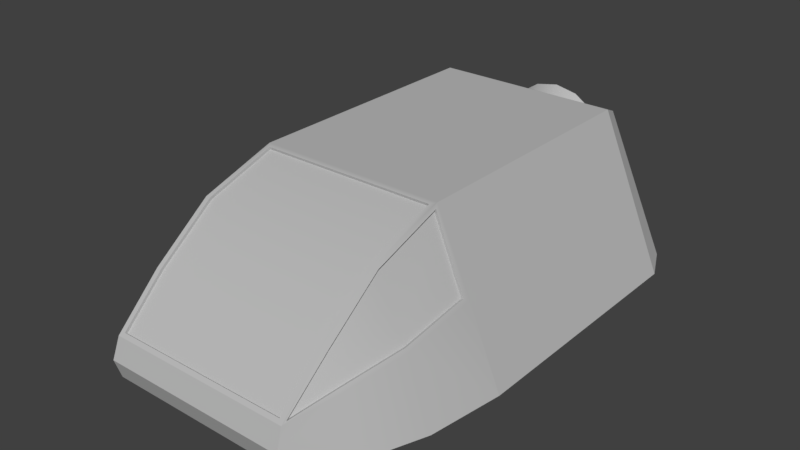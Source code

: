 # Source: shipC_unwrapped.blend  (saved by Blender 2.78.0; exported with 4.5.12 LTS)
import bpy
from mathutils import Matrix  # noqa: F401  (used for matrix-valued properties, if any)

bpy.ops.wm.read_factory_settings(use_empty=True)
scene = bpy.context.scene
scene.name = 'Scene'

# ---- collections
col_collection_1 = bpy.data.collections.new('Collection 1'); scene.collection.children.link(col_collection_1)

# ---- materials (node trees are filled in below, after node groups)
mat_lambert1_001 = bpy.data.materials.new('lambert1.001')
mat_lambert1_001.alpha_threshold = 0.0
mat_lambert1_001.use_transparent_shadow = False
mat_lambert1_001.diffuse_color = (0.5, 0.5, 0.5, 1.0)
mat_lambert1_001.specular_color = (0.25, 0.25, 0.25)
mat_lambert1_001.roughness = 0.5
mat_lambert1 = bpy.data.materials.new('lambert1')
mat_lambert1.alpha_threshold = 0.0
mat_lambert1.use_transparent_shadow = False
mat_lambert1.diffuse_color = (0.5, 0.5, 0.5, 1.0)
mat_lambert1.roughness = 0.5

# ---- material node trees

# ---- world
world_world = bpy.data.worlds.new('World'); scene.world = world_world
world_world.color = (0.05088, 0.05088, 0.05088)
world_world.use_sun_shadow = False
world_world.sun_shadow_jitter_overblur = 0.0
world_world.cycles.sampling_method = 'MANUAL'

# ---- meshes
me_untitled = bpy.data.meshes.new('Untitled')
me_untitled.from_pydata([(-22.6, 5.995, -83.13), (-17.29, 13.93, -83.13), (-17.29, 13.93, -93.31), (-22.6, 5.995, -93.31), (-9.359, 19.23, -83.13), (-9.359, 19.23, -93.31), (-2.419e-05, 21.09, -83.13), (-2.532e-05, 21.09, -93.31), (9.359, 19.23, -83.13), (9.359, 19.23, -93.31), (17.29, 13.93, -83.13), (17.29, 13.93, -93.31), (22.6, 5.995, -83.13), (22.6, 5.995, -93.31), (24.46, -3.364, -83.13), (24.46, -3.364, -93.31), (22.6, -12.72, -83.13), (22.6, -12.72, -93.31), (17.29, -20.66, -83.13), (17.29, -20.66, -93.31), (9.359, -25.96, -83.13), (9.359, -25.96, -93.31), (-8.157e-06, -27.82, -83.13), (-9.284e-06, -27.82, -93.31), (-9.359, -25.96, -83.13), (-9.359, -25.96, -93.31), (-17.29, -20.66, -83.13), (-17.29, -20.66, -93.31), (-22.6, -12.72, -83.13), (-22.6, -12.72, -93.31), (-24.46, -3.364, -83.13), (-24.46, -3.364, -93.31), (-21.19, 5.322, -89.12), (-16.25, 12.77, -89.12), (-9.001e-05, -3.365, -89.61), (-8.839, 17.76, -89.12), (-0.08293, 19.53, -89.12), (8.686, 17.82, -89.12), (16.13, 12.89, -89.12), (21.12, 5.475, -89.12), (22.9, -3.281, -89.12), (21.19, -12.05, -89.12), (16.25, -19.5, -89.12), (8.839, -24.49, -89.12), (0.08295, -26.26, -89.12), (-8.686, -24.55, -89.12), (-16.13, -19.61, -89.12), (-21.12, -12.2, -89.12), (-22.9, -3.447, -89.12), (-22.77, 19.41, -104.5), (-29.76, 8.961, -104.5), (-12.33, 26.39, -104.5), (-2.904e-05, 28.84, -104.5), (12.33, 26.39, -104.5), (22.77, 19.41, -104.5), (29.76, 8.961, -104.5), (32.21, -3.364, -104.5), (29.76, -15.69, -104.5), (22.77, -26.14, -104.5), (12.33, -33.12, -104.5), (-1.147e-05, -35.57, -104.5), (-12.33, -33.12, -104.5), (-22.77, -26.14, -104.5), (-29.76, -15.69, -104.5), (-32.21, -3.364, -104.5), (-20.03, 16.67, -104.5), (-26.18, 7.478, -104.5), (-10.84, 22.81, -104.5), (-2.751e-05, 24.97, -104.5), (10.84, 22.81, -104.5), (20.03, 16.67, -104.5), (26.18, 7.478, -104.5), (28.33, -3.364, -104.5), (26.18, -14.21, -104.5), (20.03, -23.4, -104.5), (10.84, -29.54, -104.5), (-1.085e-05, -31.7, -104.5), (-10.84, -29.54, -104.5), (-20.03, -23.4, -104.5), (-26.18, -14.21, -104.5), (-28.33, -3.364, -104.5), (-16.49, 13.12, -101.1), (-21.54, 5.558, -101.1), (-8.922, 18.18, -101.1), (-2.396e-05, 19.95, -101.1), (8.922, 18.18, -101.1), (16.49, 13.12, -101.1), (21.54, 5.558, -101.1), (23.31, -3.364, -101.1), (21.54, -12.29, -101.1), (16.49, -19.85, -101.1), (8.922, -24.9, -101.1), (-1.026e-05, -26.68, -101.1), (-8.922, -24.9, -101.1), (-16.49, -19.85, -101.1), (-21.54, -12.29, -101.1), (-23.31, -3.364, -101.1), (-85.71, -46.11, 66.04), (85.71, -46.11, 66.04), (-50.0, 35.94, 66.04), (50.0, 35.94, 66.04), (-50.0, 35.94, -72.95), (50.0, 35.94, -72.95), (-85.71, -46.11, -72.95), (85.71, -46.11, -72.95), (-79.96, -46.11, 106.5), (79.96, -46.11, 106.5), (50.0, 23.07, 106.5), (-50.0, 23.07, 106.5), (-68.5, -46.11, 137.4), (68.5, -46.11, 137.4), (50.0, -0.3999, 137.4), (-50.0, -0.3999, 137.4), (-51.31, -46.11, 161.6), (51.31, -46.11, 161.6), (50.0, -23.89, 161.6), (-50.0, -23.89, 161.6), (-45.81, 30.22, -86.25), (45.81, 30.22, -86.25), (79.51, -42.25, -86.25), (-79.51, -42.25, -86.25), (67.86, -10.64, 106.5), (59.25, -17.8, 137.4), (50.66, -35.0, 165.5), (-50.66, -35.0, 165.5), (-59.25, -17.8, 137.4), (-67.86, -10.64, 106.5), (-67.86, -5.088, 66.04), (-67.86, -5.088, -72.95), (-62.66, -6.014, -86.25), (62.66, -6.014, -86.25), (67.86, -5.088, -72.95), (67.86, -5.088, 66.04), (66.78, -8.575, 106.8), (51.22, 21.25, 105.4), (51.39, -1.782, 135.9), (58.09, -15.76, 137.6), (50.48, -22.64, 159.4), (66.79, -3.32, 68.53), (50.83, 33.76, 67.95), (-66.78, -8.575, 106.8), (-51.22, 21.25, 105.4), (-58.09, -15.76, 137.6), (-51.39, -1.782, 135.9), (-66.79, -3.32, 68.53), (-50.83, 33.76, 67.95), (-50.48, -22.64, 159.4), (-47.5, 35.28, 68.44), (47.5, 35.28, 68.44), (-47.5, 23.07, 106.5), (47.5, 23.07, 106.5), (-47.5, -0.3999, 137.4), (47.5, -0.3999, 137.4), (-47.5, -22.22, 159.9), (47.5, -22.22, 159.9), (-47.5, 33.95, 68.01), (47.5, 33.95, 68.01), (-47.5, 21.83, 105.7), (47.5, 21.83, 105.7), (-47.5, -1.396, 136.3), (47.5, -1.396, 136.3), (-47.5, -23.17, 158.8), (47.5, -23.17, 158.8), (65.43, -9.133, 106.4), (49.87, 20.69, 105.1), (50.14, -2.342, 135.4), (56.85, -16.32, 137.0), (49.26, -23.2, 158.7), (65.42, -3.86, 68.4), (49.46, 33.22, 67.82), (-65.43, -9.133, 106.4), (-49.87, 20.69, 105.1), (-56.85, -16.32, 137.0), (-50.14, -2.342, 135.4), (-65.42, -3.86, 68.4), (-49.46, 33.22, 67.82), (-49.26, -23.2, 158.7)], [], [(0, 1, 2, 3), (1, 4, 5, 2), (4, 6, 7, 5), (6, 8, 9, 7), (8, 10, 11, 9), (10, 12, 13, 11), (12, 14, 15, 13), (14, 16, 17, 15), (16, 18, 19, 17), (18, 20, 21, 19), (20, 22, 23, 21), (22, 24, 25, 23), (24, 26, 27, 25), (26, 28, 29, 27), (28, 30, 31, 29), (30, 0, 3, 31), (32, 33, 34), (33, 35, 34), (35, 36, 34), (36, 37, 34), (37, 38, 34), (38, 39, 34), (39, 40, 34), (40, 41, 34), (41, 42, 34), (42, 43, 34), (43, 44, 34), (44, 45, 34), (45, 46, 34), (46, 47, 34), (47, 48, 34), (48, 32, 34), (3, 2, 49, 50), (2, 5, 51, 49), (5, 7, 52, 51), (7, 9, 53, 52), (9, 11, 54, 53), (11, 13, 55, 54), (13, 15, 56, 55), (15, 17, 57, 56), (17, 19, 58, 57), (19, 21, 59, 58), (21, 23, 60, 59), (23, 25, 61, 60), (25, 27, 62, 61), (27, 29, 63, 62), (29, 31, 64, 63), (31, 3, 50, 64), (50, 49, 65, 66), (49, 51, 67, 65), (51, 52, 68, 67), (52, 53, 69, 68), (53, 54, 70, 69), (54, 55, 71, 70), (55, 56, 72, 71), (56, 57, 73, 72), (57, 58, 74, 73), (58, 59, 75, 74), (59, 60, 76, 75), (60, 61, 77, 76), (61, 62, 78, 77), (62, 63, 79, 78), (63, 64, 80, 79), (64, 50, 66, 80), (66, 65, 81, 82), (65, 67, 83, 81), (67, 68, 84, 83), (68, 69, 85, 84), (69, 70, 86, 85), (70, 71, 87, 86), (71, 72, 88, 87), (72, 73, 89, 88), (73, 74, 90, 89), (74, 75, 91, 90), (75, 76, 92, 91), (76, 77, 93, 92), (77, 78, 94, 93), (78, 79, 95, 94), (79, 80, 96, 95), (80, 66, 82, 96), (82, 81, 33, 32), (81, 83, 35, 33), (83, 84, 36, 35), (84, 85, 37, 36), (85, 86, 38, 37), (86, 87, 39, 38), (87, 88, 40, 39), (88, 89, 41, 40), (89, 90, 42, 41), (90, 91, 43, 42), (91, 92, 44, 43), (92, 93, 45, 44), (93, 94, 46, 45), (94, 95, 47, 46), (95, 96, 48, 47), (96, 82, 32, 48), (113, 114, 123, 124), (99, 100, 102, 101), (129, 130, 119, 120), (103, 104, 98, 97), (98, 104, 131, 132), (103, 97, 127, 128), (97, 98, 106, 105), (98, 132, 121, 106), (156, 155, 157, 158), (127, 97, 105, 126), (105, 106, 110, 109), (106, 121, 122, 110), (158, 157, 159, 160), (126, 105, 109, 125), (109, 110, 114, 113), (110, 122, 123, 114), (160, 159, 161, 162), (125, 109, 113, 124), (101, 102, 118, 117), (131, 104, 119, 130), (104, 103, 120, 119), (103, 128, 129, 120), (163, 164, 165, 166), (167, 166, 165), (124, 123, 115, 116), (116, 125, 124), (171, 170, 172, 173), (175, 174, 170, 171), (128, 127, 99, 101), (129, 128, 101, 117), (117, 118, 130, 129), (102, 131, 130, 118), (132, 131, 102, 100), (163, 168, 169, 164), (123, 122, 115), (173, 172, 176), (107, 111, 135, 134), (122, 121, 133, 136), (115, 122, 136, 137), (111, 115, 137, 135), (121, 132, 138, 133), (132, 100, 139, 138), (100, 107, 134, 139), (126, 125, 142, 140), (112, 108, 141, 143), (99, 127, 144, 145), (127, 126, 140, 144), (108, 99, 145, 141), (125, 116, 146, 142), (116, 112, 143, 146), (100, 99, 147, 148), (99, 108, 149, 147), (107, 100, 148, 150), (108, 112, 151, 149), (111, 107, 150, 152), (112, 116, 153, 151), (116, 115, 154, 153), (115, 111, 152, 154), (148, 147, 155, 156), (147, 149, 157, 155), (150, 148, 156, 158), (149, 151, 159, 157), (152, 150, 158, 160), (151, 153, 161, 159), (153, 154, 162, 161), (154, 152, 160, 162), (134, 135, 165, 164), (136, 133, 163, 166), (137, 136, 166, 167), (135, 137, 167, 165), (133, 138, 168, 163), (138, 139, 169, 168), (139, 134, 164, 169), (140, 142, 172, 170), (143, 141, 171, 173), (145, 144, 174, 175), (144, 140, 170, 174), (141, 145, 175, 171), (142, 146, 176, 172), (146, 143, 173, 176)])
me_untitled.polygons.foreach_set('use_smooth', [True] * 176)
me_untitled.polygons.foreach_set('material_index', [0, 0, 0, 0, 0, 0, 0, 0, 0, 0, 0, 0, 0, 0, 0, 0, 0, 0, 0, 0, 0, 0, 0, 0, 0, 0, 0, 0, 0, 0, 0, 0, 0, 0, 0, 0, 0, 0, 0, 0, 0, 0, 0, 0, 0, 0, 0, 0, 0, 0, 0, 0, 0, 0, 0, 0, 0, 0, 0, 0, 0, 0, 0, 0, 0, 0, 0, 0, 0, 0, 0, 0, 0, 0, 0, 0, 0, 0, 0, 0, 0, 0, 0, 0, 0, 0, 0, 0, 0, 0, 0, 0, 0, 0, 0, 0, 1, 1, 1, 1, 1, 1, 1, 1, 1, 1, 1, 1, 1, 1, 1, 1, 1, 1, 1, 1, 1, 1, 1, 1, 1, 1, 1, 1, 1, 1, 1, 1, 1, 1, 1, 1, 1, 1, 1, 1, 1, 1, 1, 1, 1, 1, 1, 1, 1, 1, 1, 1, 1, 1, 1, 1, 1, 1, 1, 1, 1, 1, 1, 1, 1, 1, 1, 1, 1, 1, 1, 1, 1, 1, 1, 1, 1, 1, 1, 1])
_k = set([(2, 3), (2, 5), (3, 31), (5, 7), (7, 9), (9, 11), (11, 13), (13, 15), (15, 17), (17, 19), (19, 21), (21, 23), (23, 25), (25, 27), (27, 29), (29, 31), (32, 33), (32, 48), (33, 35), (35, 36), (36, 37), (37, 38), (38, 39), (39, 40), (40, 41), (41, 42), (42, 43), (43, 44), (44, 45), (45, 46), (46, 47), (47, 48), (49, 50), (49, 51), (50, 64), (51, 52), (52, 53), (53, 54), (54, 55), (55, 56), (56, 57), (57, 58), (58, 59), (59, 60), (60, 61), (61, 62), (62, 63), (63, 64), (65, 66), (65, 67), (66, 80), (67, 68), (68, 69), (69, 70), (70, 71), (71, 72), (72, 73), (73, 74), (74, 75), (75, 76), (76, 77), (77, 78), (78, 79), (79, 80), (81, 82), (81, 83), (82, 96), (83, 84), (84, 85), (85, 86), (86, 87), (87, 88), (88, 89), (89, 90), (90, 91), (91, 92), (92, 93), (93, 94), (94, 95), (95, 96), (97, 103), (97, 105), (97, 127), (98, 104), (98, 106), (98, 132), (99, 101), (99, 108), (100, 102), (100, 107), (101, 102), (101, 117), (101, 128), (102, 118), (102, 131), (103, 104), (103, 120), (103, 128), (104, 119), (104, 131), (105, 109), (106, 110), (107, 111), (108, 112), (109, 113), (110, 114), (111, 115), (112, 116), (113, 114), (113, 124), (114, 123), (115, 116), (115, 123), (116, 124), (117, 118), (117, 129), (118, 130), (119, 120), (119, 130), (120, 129), (123, 124), (133, 136), (133, 138), (134, 135), (134, 139), (135, 137), (136, 137), (137, 167), (138, 139), (138, 168), (139, 169), (140, 142), (140, 144), (141, 143), (141, 145), (142, 146), (143, 146), (144, 145), (144, 174), (145, 175), (146, 176), (147, 148), (147, 149), (147, 155), (148, 150), (148, 156), (149, 151), (150, 152), (151, 153), (152, 154), (153, 154), (153, 161), (154, 162), (155, 156), (155, 157), (156, 158), (157, 159), (158, 160), (159, 161), (160, 162), (161, 162), (163, 166), (163, 168), (164, 165), (164, 169), (165, 167), (166, 167), (168, 169), (170, 172), (170, 174), (171, 173), (171, 175), (172, 176), (173, 176), (174, 175)])
me_untitled.attributes.new('sharp_edge', 'BOOLEAN', 'EDGE').data.foreach_set('value', [ (min(e.vertices), max(e.vertices)) in _k for e in me_untitled.edges])
_uv = me_untitled.uv_layers.new(name='map1')
_uv.uv.foreach_set('vector', [0.4771, 0.1452, 0.4534, 0.1473, 0.452, 0.1228, 0.4747, 0.1201, 0.4534, 0.1473, 0.4296, 0.1482, 0.4293, 0.1231, 0.452, 0.1228, 0.4296, 0.1482, 0.4059, 0.1483, 0.4067, 0.1239, 0.4293, 0.1231, 0.4059, 0.1483, 0.3823, 0.147, 0.3842, 0.1222, 0.4067, 0.1239, 0.3823, 0.147, 0.3589, 0.1451, 0.3617, 0.121, 0.3842, 0.1222, 0.3589, 0.1451, 0.3356, 0.1418, 0.3396, 0.1174, 0.3617, 0.121, 0.3356, 0.1418, 0.3126, 0.1378, 0.3174, 0.1142, 0.3396, 0.1174, 0.3126, 0.1378, 0.2899, 0.1327, 0.2958, 0.1088, 0.3174, 0.1142, 0.2899, 0.1327, 0.2676, 0.1271, 0.2739, 0.104, 0.2958, 0.1088, 0.2676, 0.1271, 0.2456, 0.1208, 0.2523, 0.09733, 0.2739, 0.104, 0.2456, 0.1208, 0.224, 0.1149, 0.2303, 0.09171, 0.2523, 0.09733, 0.595, 0.1235, 0.5714, 0.1285, 0.5661, 0.1032, 0.5897, 0.09841, 0.5714, 0.1285, 0.5481, 0.1337, 0.5432, 0.1092, 0.5661, 0.1032, 0.5481, 0.1337, 0.5245, 0.1382, 0.5201, 0.1132, 0.5432, 0.1092, 0.5245, 0.1382, 0.5009, 0.1423, 0.4975, 0.1178, 0.5201, 0.1132, 0.5009, 0.1423, 0.4771, 0.1452, 0.4747, 0.1201, 0.4975, 0.1178, 0.1767, 0.1567, 0.1862, 0.1795, 0.1242, 0.1918, 0.1862, 0.1795, 0.1862, 0.2041, 0.1242, 0.1918, 0.1862, 0.2041, 0.1767, 0.2269, 0.1242, 0.1918, 0.1767, 0.2269, 0.1593, 0.2444, 0.1242, 0.1918, 0.1593, 0.2444, 0.1365, 0.2538, 0.1242, 0.1918, 0.1365, 0.2538, 0.1118, 0.2538, 0.1242, 0.1918, 0.1118, 0.2538, 0.08906, 0.2444, 0.1242, 0.1918, 0.08906, 0.2444, 0.07162, 0.2269, 0.1242, 0.1918, 0.07162, 0.2269, 0.06218, 0.2041, 0.1242, 0.1918, 0.06218, 0.2041, 0.06218, 0.1795, 0.1242, 0.1918, 0.06218, 0.1795, 0.07162, 0.1567, 0.1242, 0.1918, 0.07162, 0.1567, 0.08906, 0.1393, 0.1242, 0.1918, 0.08906, 0.1393, 0.1118, 0.1298, 0.1242, 0.1918, 0.1118, 0.1298, 0.1365, 0.1298, 0.1242, 0.1918, 0.1365, 0.1298, 0.1593, 0.1393, 0.1242, 0.1918, 0.1593, 0.1393, 0.1767, 0.1567, 0.1242, 0.1918, 0.4747, 0.1201, 0.452, 0.1228, 0.45, 0.09433, 0.4715, 0.09223, 0.452, 0.1228, 0.4293, 0.1231, 0.4285, 0.09536, 0.45, 0.09433, 0.4293, 0.1231, 0.4067, 0.1239, 0.4071, 0.09557, 0.4285, 0.09536, 0.4067, 0.1239, 0.3842, 0.1222, 0.3859, 0.0947, 0.4071, 0.09557, 0.3842, 0.1222, 0.3617, 0.121, 0.3647, 0.09302, 0.3859, 0.0947, 0.3617, 0.121, 0.3396, 0.1174, 0.3437, 0.09029, 0.3647, 0.09302, 0.3396, 0.1174, 0.3174, 0.1142, 0.3228, 0.08676, 0.3437, 0.09029, 0.3174, 0.1142, 0.2958, 0.1088, 0.3021, 0.0822, 0.3228, 0.08676, 0.2958, 0.1088, 0.2739, 0.104, 0.2813, 0.07682, 0.3021, 0.0822, 0.2739, 0.104, 0.2523, 0.09733, 0.26, 0.07001, 0.2813, 0.07682, 0.2523, 0.09733, 0.2303, 0.09171, 0.2365, 0.06, 0.26, 0.07001, 0.5897, 0.09841, 0.5661, 0.1032, 0.5593, 0.07418, 0.5847, 0.06467, 0.5661, 0.1032, 0.5432, 0.1092, 0.5366, 0.08047, 0.5593, 0.07418, 0.5432, 0.1092, 0.5201, 0.1132, 0.5147, 0.08529, 0.5366, 0.08047, 0.5201, 0.1132, 0.4975, 0.1178, 0.493, 0.08931, 0.5147, 0.08529, 0.4975, 0.1178, 0.4747, 0.1201, 0.4715, 0.09223, 0.493, 0.08931, 0.4715, 0.09223, 0.45, 0.09433, 0.4494, 0.08684, 0.4707, 0.08533, 0.45, 0.09433, 0.4285, 0.09536, 0.4283, 0.08849, 0.4494, 0.08684, 0.4285, 0.09536, 0.4071, 0.09557, 0.4072, 0.08812, 0.4283, 0.08849, 0.4071, 0.09557, 0.3859, 0.0947, 0.3863, 0.08789, 0.4072, 0.08812, 0.3859, 0.0947, 0.3647, 0.09302, 0.3654, 0.08566, 0.3863, 0.08789, 0.3647, 0.09302, 0.3437, 0.09029, 0.3447, 0.08358, 0.3654, 0.08566, 0.3437, 0.09029, 0.3228, 0.08676, 0.3242, 0.07951, 0.3447, 0.08358, 0.3228, 0.08676, 0.3021, 0.0822, 0.3037, 0.07557, 0.3242, 0.07951, 0.3021, 0.0822, 0.2813, 0.07682, 0.2834, 0.06955, 0.3037, 0.07557, 0.2813, 0.07682, 0.26, 0.07001, 0.2627, 0.06316, 0.2834, 0.06955, 0.26, 0.07001, 0.2365, 0.06, 0.2418, 0.05277, 0.2627, 0.06316, 0.5847, 0.06467, 0.5593, 0.07418, 0.5568, 0.06682, 0.5794, 0.05677, 0.5593, 0.07418, 0.5366, 0.08047, 0.5346, 0.07275, 0.5568, 0.06682, 0.5366, 0.08047, 0.5147, 0.08529, 0.5132, 0.07834, 0.5346, 0.07275, 0.5147, 0.08529, 0.493, 0.08931, 0.4918, 0.08178, 0.5132, 0.07834, 0.493, 0.08931, 0.4715, 0.09223, 0.4707, 0.08533, 0.4918, 0.08178, 0.4707, 0.08533, 0.4494, 0.08684, 0.4484, 0.07414, 0.4692, 0.07289, 0.4494, 0.08684, 0.4283, 0.08849, 0.428, 0.0761, 0.4484, 0.07414, 0.4283, 0.08849, 0.4072, 0.08812, 0.4074, 0.07549, 0.428, 0.0761, 0.4072, 0.08812, 0.3863, 0.08789, 0.387, 0.07561, 0.4074, 0.07549, 0.3863, 0.08789, 0.3654, 0.08566, 0.3667, 0.07317, 0.387, 0.07561, 0.3654, 0.08566, 0.3447, 0.08358, 0.3465, 0.07146, 0.3667, 0.07317, 0.3447, 0.08358, 0.3242, 0.07951, 0.3266, 0.06722, 0.3465, 0.07146, 0.3242, 0.07951, 0.3037, 0.07557, 0.3066, 0.06364, 0.3266, 0.06722, 0.3037, 0.07557, 0.2834, 0.06955, 0.2871, 0.05742, 0.3066, 0.06364, 0.2834, 0.06955, 0.2627, 0.06316, 0.2676, 0.05131, 0.2871, 0.05742, 0.2627, 0.06316, 0.2418, 0.05277, 0.2496, 0.04222, 0.2676, 0.05131, 0.5794, 0.05677, 0.5568, 0.06682, 0.5521, 0.05408, 0.5716, 0.04521, 0.5568, 0.06682, 0.5346, 0.07275, 0.5311, 0.05985, 0.5521, 0.05408, 0.5346, 0.07275, 0.5132, 0.07834, 0.5105, 0.06581, 0.5311, 0.05985, 0.5132, 0.07834, 0.4918, 0.08178, 0.4897, 0.06903, 0.5105, 0.06581, 0.4918, 0.08178, 0.4707, 0.08533, 0.4692, 0.07289, 0.4897, 0.06903, 0.4692, 0.07289, 0.4484, 0.07414, 0.4462, 0.04774, 0.4655, 0.04576, 0.4484, 0.07414, 0.428, 0.0761, 0.4268, 0.04902, 0.4462, 0.04774, 0.428, 0.0761, 0.4074, 0.07549, 0.4076, 0.04922, 0.4268, 0.04902, 0.4074, 0.07549, 0.387, 0.07561, 0.3883, 0.04873, 0.4076, 0.04922, 0.387, 0.07561, 0.3667, 0.07317, 0.3693, 0.0472, 0.3883, 0.04873, 0.3667, 0.07317, 0.3465, 0.07146, 0.3502, 0.04498, 0.3693, 0.0472, 0.3465, 0.07146, 0.3266, 0.06722, 0.3315, 0.04172, 0.3502, 0.04498, 0.3266, 0.06722, 0.3066, 0.06364, 0.3129, 0.03773, 0.3315, 0.04172, 0.3066, 0.06364, 0.2871, 0.05742, 0.2948, 0.03265, 0.3129, 0.03773, 0.2871, 0.05742, 0.2676, 0.05131, 0.2769, 0.02669, 0.2948, 0.03265, 0.2676, 0.05131, 0.2496, 0.04222, 0.26, 0.01959, 0.2769, 0.02669, 0.5716, 0.04521, 0.5521, 0.05408, 0.5423, 0.02724, 0.5613, 0.01959, 0.5521, 0.05408, 0.5311, 0.05985, 0.5233, 0.0335, 0.5423, 0.02724, 0.5311, 0.05985, 0.5105, 0.06581, 0.5041, 0.03874, 0.5233, 0.0335, 0.5105, 0.06581, 0.4897, 0.06903, 0.4849, 0.04264, 0.5041, 0.03874, 0.4897, 0.06903, 0.4692, 0.07289, 0.4655, 0.04576, 0.4849, 0.04264, 0.3014, 0.6728, 0.5048, 0.6728, 0.5035, 0.6962, 0.3027, 0.6962, 0.6669, 0.524, 0.6669, 0.306, 0.9699, 0.306, 0.9699, 0.524, 0.5738, 0.8661, 0.8421, 0.8676, 0.8873, 0.9494, 0.5289, 0.9494, 0.2325, 0.2063, 0.5756, 0.2067, 0.5753, 0.4849, 0.2322, 0.4845, 0.6669, 0.1109, 0.9699, 0.1109, 0.9699, 0.2085, 0.6669, 0.2085, 0.9699, 0.7191, 0.6669, 0.7191, 0.6669, 0.6216, 0.9699, 0.6216, 0.2322, 0.4845, 0.5753, 0.4849, 0.5544, 0.5657, 0.2526, 0.5625, 0.5753, 0.4849, 0.6639, 0.5182, 0.6237, 0.5946, 0.5544, 0.5657, 0.1442, 0.737, 0.3391, 0.7386, 0.3412, 0.8265, 0.1446, 0.8301, 0.1456, 0.5157, 0.2322, 0.4845, 0.2526, 0.5625, 0.1836, 0.5906, 0.2526, 0.5625, 0.5544, 0.5657, 0.533, 0.6245, 0.2739, 0.6218, 0.5544, 0.5657, 0.6237, 0.5946, 0.5847, 0.6542, 0.533, 0.6245, 0.1446, 0.8301, 0.3412, 0.8265, 0.3441, 0.9056, 0.1429, 0.9085, 0.1836, 0.5906, 0.2526, 0.5625, 0.2739, 0.6218, 0.2211, 0.6508, 0.2739, 0.6218, 0.533, 0.6245, 0.5048, 0.6728, 0.3014, 0.6728, 0.533, 0.6245, 0.5847, 0.6542, 0.5214, 0.6909, 0.5048, 0.6728, 0.1429, 0.9085, 0.3441, 0.9056, 0.3419, 0.9725, 0.1474, 0.9718, 0.2211, 0.6508, 0.2739, 0.6218, 0.3014, 0.6728, 0.2836, 0.6906, 0.6018, 0.7613, 0.8117, 0.7653, 0.7951, 0.7965, 0.6188, 0.7907, 0.8731, 0.8518, 0.9235, 0.9464, 0.8873, 0.9494, 0.8421, 0.8676, 0.5756, 0.2067, 0.2325, 0.2063, 0.2449, 0.1786, 0.5632, 0.1789, 0.4922, 0.9468, 0.5419, 0.8506, 0.5738, 0.8661, 0.5289, 0.9494, 0.0586, 0.8681, 0.1295, 0.8298, 0.1264, 0.9088, 0.09824, 0.933, 0.1334, 0.9672, 0.09824, 0.933, 0.1264, 0.9088, 0.3027, 0.6962, 0.5035, 0.6962, 0.5021, 0.7195, 0.304, 0.7195, 0.2583, 0.6952, 0.2211, 0.6508, 0.2836, 0.6906, 0.3561, 0.8259, 0.428, 0.862, 0.391, 0.9293, 0.361, 0.9055, 0.3558, 0.7411, 0.4393, 0.766, 0.428, 0.862, 0.3561, 0.8259, 0.9699, 0.6216, 0.6669, 0.6216, 0.6669, 0.524, 0.9699, 0.524, 0.5738, 0.8661, 0.5419, 0.8506, 0.6018, 0.7613, 0.6188, 0.7907, 0.6188, 0.7907, 0.7951, 0.7965, 0.8421, 0.8676, 0.5738, 0.8661, 0.8117, 0.7653, 0.8731, 0.8518, 0.8421, 0.8676, 0.7951, 0.7965, 0.6669, 0.2085, 0.9699, 0.2085, 0.9699, 0.306, 0.6669, 0.306, 0.0586, 0.8681, 0.04228, 0.7709, 0.127, 0.7411, 0.1295, 0.8298, 0.5214, 0.6909, 0.5847, 0.6542, 0.5461, 0.6964, 0.361, 0.9055, 0.391, 0.9293, 0.3561, 0.9662, 0.137, 0.8302, 0.1347, 0.909, 0.1303, 0.9087, 0.1324, 0.8299, 0.09207, 0.9377, 0.05038, 0.8713, 0.05545, 0.8694, 0.09596, 0.9348, 0.1395, 0.9807, 0.09207, 0.9377, 0.09596, 0.9348, 0.1373, 0.9762, 0.1347, 0.909, 0.1395, 0.9807, 0.1373, 0.9762, 0.1303, 0.9087, 0.05038, 0.8713, 0.03218, 0.7657, 0.03844, 0.7692, 0.05545, 0.8694, 0.03218, 0.7657, 0.1348, 0.7285, 0.1306, 0.735, 0.03844, 0.7692, 0.1348, 0.7285, 0.137, 0.8302, 0.1324, 0.8299, 0.1306, 0.735, 0.4364, 0.8648, 0.3975, 0.9338, 0.3934, 0.931, 0.4312, 0.8632, 0.3526, 0.9059, 0.3488, 0.8264, 0.3533, 0.826, 0.357, 0.9055, 0.348, 0.7294, 0.4489, 0.7605, 0.4429, 0.7642, 0.3522, 0.7354, 0.4489, 0.7605, 0.4364, 0.8648, 0.4312, 0.8632, 0.4429, 0.7642, 0.3488, 0.8264, 0.348, 0.7294, 0.3522, 0.7354, 0.3533, 0.826, 0.3975, 0.9338, 0.3503, 0.9807, 0.3524, 0.9758, 0.3934, 0.931, 0.3503, 0.9807, 0.3526, 0.9059, 0.357, 0.9055, 0.3524, 0.9758, 0.1348, 0.7285, 0.348, 0.7294, 0.3424, 0.7343, 0.1411, 0.7341, 0.348, 0.7294, 0.3488, 0.8264, 0.344, 0.8266, 0.3424, 0.7343, 0.137, 0.8302, 0.1348, 0.7285, 0.1411, 0.7341, 0.1418, 0.8302, 0.3488, 0.8264, 0.3526, 0.9059, 0.3476, 0.906, 0.344, 0.8266, 0.1347, 0.909, 0.137, 0.8302, 0.1418, 0.8302, 0.1395, 0.909, 0.3526, 0.9059, 0.3503, 0.9807, 0.3448, 0.9755, 0.3476, 0.906, 0.3503, 0.9807, 0.1395, 0.9807, 0.1445, 0.9761, 0.3448, 0.9755, 0.1395, 0.9807, 0.1347, 0.909, 0.1395, 0.909, 0.1445, 0.9761, 0.1411, 0.7341, 0.3424, 0.7343, 0.3391, 0.7386, 0.1442, 0.737, 0.3424, 0.7343, 0.344, 0.8266, 0.3412, 0.8265, 0.3391, 0.7386, 0.1418, 0.8302, 0.1411, 0.7341, 0.1442, 0.737, 0.1446, 0.8301, 0.344, 0.8266, 0.3476, 0.906, 0.3441, 0.9056, 0.3412, 0.8265, 0.1395, 0.909, 0.1418, 0.8302, 0.1446, 0.8301, 0.1429, 0.9085, 0.3476, 0.906, 0.3448, 0.9755, 0.3419, 0.9725, 0.3441, 0.9056, 0.3448, 0.9755, 0.1445, 0.9761, 0.1474, 0.9718, 0.3419, 0.9725, 0.1445, 0.9761, 0.1395, 0.909, 0.1429, 0.9085, 0.1474, 0.9718, 0.1324, 0.8299, 0.1303, 0.9087, 0.1264, 0.9088, 0.1295, 0.8298, 0.09596, 0.9348, 0.05545, 0.8694, 0.0586, 0.8681, 0.09824, 0.933, 0.1373, 0.9762, 0.09596, 0.9348, 0.09824, 0.933, 0.1334, 0.9672, 0.1303, 0.9087, 0.1373, 0.9762, 0.1334, 0.9672, 0.1264, 0.9088, 0.05545, 0.8694, 0.03844, 0.7692, 0.04228, 0.7709, 0.0586, 0.8681, 0.03844, 0.7692, 0.1306, 0.735, 0.127, 0.7411, 0.04228, 0.7709, 0.1306, 0.735, 0.1324, 0.8299, 0.1295, 0.8298, 0.127, 0.7411, 0.4312, 0.8632, 0.3934, 0.931, 0.391, 0.9293, 0.428, 0.862, 0.357, 0.9055, 0.3533, 0.826, 0.3561, 0.8259, 0.361, 0.9055, 0.3522, 0.7354, 0.4429, 0.7642, 0.4393, 0.766, 0.3558, 0.7411, 0.4429, 0.7642, 0.4312, 0.8632, 0.428, 0.862, 0.4393, 0.766, 0.3533, 0.826, 0.3522, 0.7354, 0.3558, 0.7411, 0.3561, 0.8259, 0.3934, 0.931, 0.3524, 0.9758, 0.3561, 0.9662, 0.391, 0.9293, 0.3524, 0.9758, 0.357, 0.9055, 0.361, 0.9055, 0.3561, 0.9662])
me_untitled.materials.append(mat_lambert1_001)
me_untitled.materials.append(mat_lambert1)
me_untitled.use_remesh_preserve_volume = False
me_untitled.use_remesh_preserve_attributes = False
me_untitled.use_mirror_vertex_groups = False
me_untitled.update()
me_untitled.normals_split_custom_set([tuple(v) for v in zip(*[iter([-0.9239, 0.3827, 1.238e-07, -0.7071, 0.7071, 4.003e-08, -0.7071, 0.7071, 4.003e-08, -0.9239, 0.3827, 1.238e-07, -0.7071, 0.7071, 4.003e-08, -0.3827, 0.9239, 0.0, -0.3827, 0.9239, 0.0, -0.7071, 0.7071, 4.003e-08, -0.3827, 0.9239, 0.0, -2.225e-07, 1.0, 8.006e-08, -2.612e-07, 1.0, 8.006e-08, -0.3827, 0.9239, 0.0, -2.225e-07, 1.0, 8.006e-08, 0.3827, 0.9239, 8.006e-08, 0.3827, 0.9239, 8.006e-08, -2.612e-07, 1.0, 8.006e-08, 0.3827, 0.9239, 8.006e-08, 0.7071, 0.7071, 0.0, 0.7071, 0.7071, 0.0, 0.3827, 0.9239, 8.006e-08, 0.7071, 0.7071, 0.0, 0.9239, 0.3827, -7.506e-09, 0.9239, 0.3827, -7.506e-09, 0.7071, 0.7071, 0.0, 0.9239, 0.3827, -7.506e-09, 1.0, -8.705e-08, 2.502e-09, 1.0, -1.451e-07, 2.502e-09, 0.9239, 0.3827, -7.506e-09, 1.0, -8.705e-08, 2.502e-09, 0.9239, -0.3827, 1.001e-08, 0.9239, -0.3827, 1.001e-08, 1.0, -1.451e-07, 2.502e-09, 0.9239, -0.3827, 1.001e-08, 0.7071, -0.7071, 0.0, 0.7071, -0.7071, 0.0, 0.9239, -0.3827, 1.001e-08, 0.7071, -0.7071, 0.0, 0.3827, -0.9239, 0.0, 0.3827, -0.9239, 0.0, 0.7071, -0.7071, 0.0, 0.3827, -0.9239, 0.0, -9.672e-08, -1.0, 8.006e-08, -1.257e-07, -1.0, 8.006e-08, 0.3827, -0.9239, 0.0, -9.672e-08, -1.0, 8.006e-08, -0.3827, -0.9239, 8.006e-08, -0.3827, -0.9239, 8.006e-08, -1.257e-07, -1.0, 8.006e-08, -0.3827, -0.9239, 8.006e-08, -0.7071, -0.7071, 4.003e-08, -0.7071, -0.7071, 4.003e-08, -0.3827, -0.9239, 8.006e-08, -0.7071, -0.7071, 4.003e-08, -0.9239, -0.3827, 1.501e-07, -0.9239, -0.3827, 1.501e-07, -0.7071, -0.7071, 4.003e-08, -0.9239, -0.3827, 1.501e-07, -1.0, 1.934e-07, 1.939e-07, -1.0, 1.451e-07, 1.939e-07, -0.9239, -0.3827, 1.501e-07, -1.0, 1.934e-07, 1.939e-07, -0.9239, 0.3827, 1.238e-07, -0.9239, 0.3827, 1.238e-07, -1.0, 1.451e-07, 1.939e-07, -0.02534, 0.01039, -0.9996, -0.01944, 0.0193, -0.9996, -7.512e-07, -1.026e-06, -1.0, -0.01944, 0.0193, -0.9996, -0.01058, 0.02527, -0.9996, -7.512e-07, -1.026e-06, -1.0, -0.01058, 0.02527, -0.9996, -0.0001026, 0.02739, -0.9996, -7.512e-07, -1.026e-06, -1.0, -0.0001026, 0.02739, -0.9996, 0.01039, 0.02534, -0.9996, -7.512e-07, -1.026e-06, -1.0, 0.01039, 0.02534, -0.9996, 0.0193, 0.01944, -0.9996, -7.512e-07, -1.026e-06, -1.0, 0.0193, 0.01944, -0.9996, 0.02527, 0.01058, -0.9996, -7.512e-07, -1.026e-06, -1.0, 0.02527, 0.01058, -0.9996, 0.02739, 9.626e-05, -0.9996, -7.512e-07, -1.026e-06, -1.0, 0.02739, 9.626e-05, -0.9996, 0.02534, -0.01039, -0.9996, -7.512e-07, -1.026e-06, -1.0, 0.02534, -0.01039, -0.9996, 0.01944, -0.0193, -0.9996, -7.512e-07, -1.026e-06, -1.0, 0.01944, -0.0193, -0.9996, 0.01057, -0.02527, -0.9996, -7.512e-07, -1.026e-06, -1.0, 0.01057, -0.02527, -0.9996, 9.958e-05, -0.02739, -0.9996, -7.512e-07, -1.026e-06, -1.0, 9.958e-05, -0.02739, -0.9996, -0.01039, -0.02534, -0.9996, -7.512e-07, -1.026e-06, -1.0, -0.01039, -0.02534, -0.9996, -0.01933, -0.01947, -0.9996, -7.512e-07, -1.026e-06, -1.0, -0.01933, -0.01947, -0.9996, -0.02527, -0.01057, -0.9996, -7.512e-07, -1.026e-06, -1.0, -0.02527, -0.01057, -0.9996, -0.02739, -9.872e-05, -0.9996, -7.512e-07, -1.026e-06, -1.0, -0.02739, -9.872e-05, -0.9996, -0.02534, 0.01039, -0.9996, -7.512e-07, -1.026e-06, -1.0, -0.8113, 0.336, 0.4784, -0.6209, 0.6209, 0.4784, -0.6209, 0.6209, 0.4784, -0.8113, 0.336, 0.4784, -0.6209, 0.6209, 0.4784, -0.336, 0.8113, 0.4784, -0.336, 0.8113, 0.4784, -0.6209, 0.6209, 0.4784, -0.336, 0.8113, 0.4784, 7.145e-06, 0.8781, 0.4784, 2.559e-06, 0.8781, 0.4784, -0.336, 0.8113, 0.4784, 7.145e-06, 0.8781, 0.4784, 0.336, 0.8113, 0.4784, 0.336, 0.8113, 0.4784, 2.559e-06, 0.8781, 0.4784, 0.336, 0.8113, 0.4784, 0.6209, 0.6209, 0.4784, 0.6209, 0.6209, 0.4784, 0.336, 0.8113, 0.4784, 0.6209, 0.6209, 0.4784, 0.8113, 0.336, 0.4784, 0.8113, 0.336, 0.4784, 0.6209, 0.6209, 0.4784, 0.8113, 0.336, 0.4784, 0.8781, 3.43e-06, 0.4784, 0.8781, 7.962e-06, 0.4784, 0.8113, 0.336, 0.4784, 0.8781, 3.43e-06, 0.4784, 0.8113, -0.336, 0.4784, 0.8113, -0.336, 0.4784, 0.8781, 7.962e-06, 0.4784, 0.8113, -0.336, 0.4784, 0.6209, -0.6209, 0.4784, 0.6209, -0.6209, 0.4784, 0.8113, -0.336, 0.4784, 0.6209, -0.6209, 0.4784, 0.336, -0.8113, 0.4784, 0.336, -0.8113, 0.4784, 0.6209, -0.6209, 0.4784, 0.336, -0.8113, 0.4784, -7.788e-06, -0.8781, 0.4784, -3.242e-06, -0.8781, 0.4784, 0.336, -0.8113, 0.4784, -7.788e-06, -0.8781, 0.4784, -0.336, -0.8113, 0.4784, -0.336, -0.8113, 0.4784, -3.242e-06, -0.8781, 0.4784, -0.336, -0.8113, 0.4784, -0.6209, -0.6209, 0.4784, -0.6209, -0.6209, 0.4784, -0.336, -0.8113, 0.4784, -0.6209, -0.6209, 0.4784, -0.8113, -0.336, 0.4784, -0.8113, -0.336, 0.4784, -0.6209, -0.6209, 0.4784, -0.8113, -0.336, 0.4784, -0.8781, -2.663e-06, 0.4784, -0.8781, -7.251e-06, 0.4784, -0.8113, -0.336, 0.4784, -0.8781, -2.663e-06, 0.4784, -0.8113, 0.336, 0.4784, -0.8113, 0.336, 0.4784, -0.8781, -7.251e-06, 0.4784, 0.0, 0.0, -1.0, -6.798e-07, 0.0, -1.0, -6.798e-07, 0.0, -1.0, 0.0, 0.0, -1.0, -6.798e-07, 0.0, -1.0, -8.497e-07, 0.0, -1.0, -8.497e-07, 0.0, -1.0, -6.798e-07, 0.0, -1.0, -8.497e-07, 0.0, -1.0, 1.699e-07, 0.0, -1.0, 1.699e-07, 0.0, -1.0, -8.497e-07, 0.0, -1.0, 1.699e-07, 0.0, -1.0, -3.399e-07, 0.0, -1.0, -3.399e-07, 0.0, -1.0, 1.699e-07, 0.0, -1.0, -3.399e-07, 0.0, -1.0, -6.798e-07, 0.0, -1.0, -6.798e-07, 0.0, -1.0, -3.399e-07, 0.0, -1.0, -6.798e-07, 0.0, -1.0, 0.0, 0.0, -1.0, 0.0, 0.0, -1.0, -6.798e-07, 0.0, -1.0, 0.0, 0.0, -1.0, 2.719e-06, 0.0, -1.0, 2.719e-06, 0.0, -1.0, 0.0, 0.0, -1.0, 2.719e-06, 0.0, -1.0, 2.719e-06, 0.0, -1.0, 2.719e-06, 0.0, -1.0, 2.719e-06, 0.0, -1.0, 2.719e-06, 0.0, -1.0, 0.0, 0.0, -1.0, 0.0, 0.0, -1.0, 2.719e-06, 0.0, -1.0, 0.0, 0.0, -1.0, -6.798e-07, 0.0, -1.0, -6.798e-07, 0.0, -1.0, 0.0, 0.0, -1.0, -6.798e-07, 0.0, -1.0, -3.399e-07, 0.0, -1.0, -3.399e-07, 0.0, -1.0, -6.798e-07, 0.0, -1.0, -3.399e-07, 0.0, -1.0, 3.399e-07, 0.0, -1.0, 3.399e-07, 0.0, -1.0, -3.399e-07, 0.0, -1.0, 3.399e-07, 0.0, -1.0, 0.0, 0.0, -1.0, 0.0, 0.0, -1.0, 3.399e-07, 0.0, -1.0, 0.0, 0.0, -1.0, 0.0, 0.0, -1.0, 0.0, 0.0, -1.0, 0.0, 0.0, -1.0, 0.0, 0.0, -1.0, 0.0, 0.0, -1.0, 0.0, 0.0, -1.0, 0.0, 0.0, -1.0, 0.0, 0.0, -1.0, 0.0, 0.0, -1.0, 0.0, 0.0, -1.0, 0.0, 0.0, -1.0, 0.6043, -0.2503, -0.7564, 0.4625, -0.4625, -0.7564, 0.4625, -0.4625, -0.7564, 0.6043, -0.2503, -0.7564, 0.4625, -0.4625, -0.7564, 0.2503, -0.6043, -0.7564, 0.2503, -0.6043, -0.7564, 0.4625, -0.4625, -0.7564, 0.2503, -0.6043, -0.7564, -7.275e-06, -0.6541, -0.7564, -2.597e-06, -0.6541, -0.7564, 0.2503, -0.6043, -0.7564, -7.275e-06, -0.6541, -0.7564, -0.2503, -0.6043, -0.7564, -0.2503, -0.6043, -0.7564, -2.597e-06, -0.6541, -0.7564, -0.2503, -0.6043, -0.7564, -0.4625, -0.4625, -0.7564, -0.4625, -0.4625, -0.7564, -0.2503, -0.6043, -0.7564, -0.4625, -0.4625, -0.7564, -0.6043, -0.2503, -0.7564, -0.6043, -0.2503, -0.7564, -0.4625, -0.4625, -0.7564, -0.6043, -0.2503, -0.7564, -0.6541, -2.777e-06, -0.7564, -0.6541, -7.65e-06, -0.7564, -0.6043, -0.2503, -0.7564, -0.6541, -2.777e-06, -0.7564, -0.6043, 0.2503, -0.7564, -0.6043, 0.2503, -0.7564, -0.6541, -7.65e-06, -0.7564, -0.6043, 0.2503, -0.7564, -0.4625, 0.4625, -0.7564, -0.4625, 0.4625, -0.7564, -0.6043, 0.2503, -0.7564, -0.4625, 0.4625, -0.7564, -0.2503, 0.6043, -0.7564, -0.2503, 0.6043, -0.7564, -0.4625, 0.4625, -0.7564, -0.2503, 0.6043, -0.7564, 7.303e-06, 0.6541, -0.7564, 2.548e-06, 0.6541, -0.7564, -0.2503, 0.6043, -0.7564, 7.303e-06, 0.6541, -0.7564, 0.2503, 0.6043, -0.7564, 0.2503, 0.6043, -0.7564, 2.548e-06, 0.6541, -0.7564, 0.2503, 0.6043, -0.7564, 0.4625, 0.4625, -0.7564, 0.4625, 0.4625, -0.7564, 0.2503, 0.6043, -0.7564, 0.4625, 0.4625, -0.7564, 0.6043, 0.2503, -0.7564, 0.6043, 0.2503, -0.7564, 0.4625, 0.4625, -0.7564, 0.6043, 0.2503, -0.7564, 0.6541, 2.373e-06, -0.7564, 0.6541, 7.082e-06, -0.7564, 0.6043, 0.2503, -0.7564, 0.6541, 2.373e-06, -0.7564, 0.6043, -0.2503, -0.7564, 0.6043, -0.2503, -0.7564, 0.6541, 7.082e-06, -0.7564, 0.924, -0.3815, -0.02744, 0.7076, -0.7061, -0.02739, 0.7086, -0.7051, -0.02739, 0.9245, -0.3802, -0.02744, 0.7076, -0.7061, -0.02739, 0.3836, -0.9231, -0.02744, 0.3848, -0.9226, -0.02744, 0.7086, -0.7051, -0.02739, 0.3836, -0.9231, -0.02744, 0.001116, -0.9996, -0.02744, 0.002482, -0.9996, -0.02744, 0.3848, -0.9226, -0.02744, 0.001116, -0.9996, -0.02744, -0.3815, -0.924, -0.02744, -0.3802, -0.9245, -0.02744, 0.002482, -0.9996, -0.02744, -0.3815, -0.924, -0.02744, -0.7061, -0.7076, -0.02744, -0.7051, -0.7086, -0.02744, -0.3802, -0.9245, -0.02744, -0.7061, -0.7076, -0.02744, -0.9231, -0.3836, -0.02744, -0.9226, -0.3848, -0.02744, -0.7051, -0.7086, -0.02744, -0.9231, -0.3836, -0.02744, -0.9996, -0.001115, -0.02744, -0.9996, -0.002482, -0.02744, -0.9226, -0.3848, -0.02744, -0.9996, -0.001115, -0.02744, -0.924, 0.3815, -0.02744, -0.9245, 0.3802, -0.02744, -0.9996, -0.002482, -0.02744, -0.924, 0.3815, -0.02744, -0.7076, 0.7061, -0.02739, -0.7086, 0.7051, -0.02744, -0.9245, 0.3802, -0.02744, -0.7076, 0.7061, -0.02739, -0.3836, 0.9231, -0.02744, -0.3848, 0.9226, -0.02744, -0.7086, 0.7051, -0.02744, -0.3836, 0.9231, -0.02744, -0.001115, 0.9996, -0.02744, -0.002482, 0.9996, -0.02744, -0.3848, 0.9226, -0.02744, -0.001115, 0.9996, -0.02744, 0.3815, 0.924, -0.02744, 0.3802, 0.9245, -0.02744, -0.002482, 0.9996, -0.02744, 0.3815, 0.924, -0.02744, 0.7061, 0.7076, -0.02739, 0.7051, 0.7086, -0.02739, 0.3802, 0.9245, -0.02744, 0.7061, 0.7076, -0.02739, 0.9231, 0.3836, -0.02744, 0.9226, 0.3848, -0.02744, 0.7051, 0.7086, -0.02739, 0.9231, 0.3836, -0.02744, 0.9996, 0.001114, -0.02744, 0.9996, 0.00248, -0.02744, 0.9226, 0.3848, -0.02744, 0.9996, 0.001114, -0.02744, 0.924, -0.3815, -0.02744, 0.9245, -0.3802, -0.02744, 0.9996, 0.00248, -0.02744, 0.0, -0.3293, 0.9442, 0.0, -0.3293, 0.9442, 0.0, -0.3293, 0.9442, 0.0, -0.3293, 0.9442, -8.688e-05, 1.0, 0.003404, 7.245e-05, 1.0, 0.003405, 0.0, 1.0, 0.0, 0.0, 1.0, 0.0, 0.0, 0.0, -1.0, 0.0, 0.0, -1.0, 0.0, 0.0, -1.0, 0.0, 0.0, -1.0, 0.0, -1.0, 0.0, 0.0, -1.0, 0.0, 0.0, -1.0, 0.0, 0.0, -1.0, 0.0, 0.9169, 0.3991, 0.0, 0.9169, 0.3991, 0.0, 0.9169, 0.3991, 0.0, 0.9184, 0.3955, 0.01044, -0.9169, 0.3991, 0.0, -0.9169, 0.3991, 0.0, -0.9184, 0.3955, 0.01044, -0.9169, 0.3991, 0.0, 0.0, -1.0, 0.0, 0.0, -1.0, 0.0, 0.0, -1.0, -4.419e-08, 0.0, -1.0, -4.419e-08, 0.9273, 0.3632, 0.09083, 0.9184, 0.3955, 0.01044, 0.9204, 0.3485, 0.1772, 0.9223, 0.3421, 0.1798, 3.242e-08, 0.9521, 0.3058, 3.242e-08, 0.9521, 0.3058, 1.464e-08, 0.8882, 0.4594, 1.489e-08, 0.8882, 0.4595, -0.9184, 0.3955, 0.01044, -0.9273, 0.3632, 0.09083, -0.9223, 0.3421, 0.1798, -0.9204, 0.3485, 0.1772, 0.0, -1.0, -4.419e-08, 0.0, -1.0, -4.419e-08, 0.0, -1.0, -1.544e-08, 0.0, -1.0, -1.544e-08, 0.9223, 0.3421, 0.1798, 0.9204, 0.3485, 0.1772, 0.8876, 0.2741, 0.3703, 0.8892, 0.2597, 0.3766, 1.489e-08, 0.8882, 0.4595, 1.464e-08, 0.8882, 0.4594, -4.402e-08, 0.7625, 0.647, -4.274e-08, 0.7625, 0.647, -0.9204, 0.3485, 0.1772, -0.9223, 0.3421, 0.1798, -0.8892, 0.2597, 0.3766, -0.8876, 0.2741, 0.3703, 0.0, -1.0, -1.544e-08, 0.0, -1.0, -1.544e-08, 0.0, -1.0, 1.684e-07, 0.0, -1.0, 1.684e-07, 0.8892, 0.2597, 0.3766, 0.8876, 0.2741, 0.3703, 0.8645, 0.1709, 0.4727, 0.8608, 0.1691, 0.48, -4.274e-08, 0.7625, 0.647, -4.402e-08, 0.7625, 0.647, -8.221e-08, 0.7176, 0.6965, -8.221e-08, 0.7176, 0.6965, -0.8876, 0.2741, 0.3703, -0.8892, 0.2597, 0.3766, -0.8608, 0.1691, 0.48, -0.8645, 0.1709, 0.4727, 0.0, 0.9187, -0.395, 0.0, 0.9187, -0.395, 0.0, 0.9187, -0.395, 0.0, 0.9187, -0.395, 0.8519, 0.3827, -0.3576, 0.8622, 0.3873, -0.3266, 0.8622, 0.3873, -0.3266, 0.8506, 0.3822, -0.3612, 0.0, -0.9603, -0.2791, 0.0, -0.9603, -0.2791, 0.0, -0.9603, -0.2791, 0.0, -0.9603, -0.2791, -0.8622, 0.3873, -0.3266, -0.8519, 0.3827, -0.3576, -0.8506, 0.3822, -0.3612, -0.8622, 0.3873, -0.3266, 0.8785, 0.4373, 0.1926, 0.889, 0.4329, 0.149, 0.8283, 0.4443, 0.3413, 0.824, 0.4425, 0.3539, 0.7998, 0.4325, 0.4161, 0.824, 0.4425, 0.3539, 0.8283, 0.4443, 0.3413, 0.0, 0.3293, 0.9442, 0.0, 0.3293, 0.9442, 0.0, 0.3293, 0.9442, 0.0, 0.3293, 0.9442, -0.8945, 0.2109, 0.3941, -0.8876, 0.2741, 0.3703, -0.8645, 0.1709, 0.4727, -0.889, 0.4329, 0.149, -0.8785, 0.4373, 0.1926, -0.824, 0.4425, 0.3539, -0.8283, 0.4443, 0.3413, -0.8994, 0.4265, 0.09571, -0.8994, 0.4265, 0.09571, -0.8785, 0.4373, 0.1926, -0.889, 0.4329, 0.149, -0.9169, 0.3991, 0.0, -0.9184, 0.3955, 0.01044, -0.9167, 0.3995, 0.001326, -0.9169, 0.3991, 0.0, -0.8506, 0.3822, -0.3612, -0.8519, 0.3827, -0.3576, -0.8397, 0.3773, -0.3906, -0.8397, 0.3773, -0.3906, 0.0, 0.0, -1.0, 0.0, 0.0, -1.0, 0.0, 0.0, -1.0, 0.0, 0.0, -1.0, 0.8397, 0.3773, -0.3906, 0.8519, 0.3827, -0.3576, 0.8506, 0.3822, -0.3612, 0.8397, 0.3773, -0.3906, 0.9184, 0.3955, 0.01044, 0.9169, 0.3991, 0.0, 0.9169, 0.3991, 0.0, 0.9167, 0.3995, 0.001325, 0.8785, 0.4373, 0.1926, 0.8994, 0.4265, 0.09571, 0.8994, 0.4265, 0.09571, 0.889, 0.4329, 0.149, 0.8645, 0.1709, 0.4727, 0.8876, 0.2741, 0.3703, 0.8945, 0.2109, 0.3941, -0.8283, 0.4443, 0.3413, -0.824, 0.4425, 0.3539, -0.7998, 0.4325, 0.4161, 0.8568, 0.4532, 0.2457, 0.8331, 0.4251, 0.3539, 0.8345, 0.426, 0.3496, 0.8575, 0.4545, 0.2409, 0.8876, 0.2741, 0.3703, 0.9204, 0.3485, 0.1772, 0.8774, 0.441, 0.189, 0.8326, 0.4198, 0.3612, 0.8945, 0.2109, 0.3941, 0.8876, 0.2741, 0.3703, 0.8326, 0.4198, 0.3612, 0.8125, 0.4171, 0.4073, 0.8331, 0.4251, 0.3539, 0.8945, 0.2109, 0.3941, 0.8125, 0.4171, 0.4073, 0.8345, 0.426, 0.3496, 0.9204, 0.3485, 0.1772, 0.9184, 0.3955, 0.01044, 0.9023, 0.4249, 0.07344, 0.8774, 0.441, 0.189, 0.9184, 0.3955, 0.01044, 0.9167, 0.3995, 0.001325, 0.8927, 0.4352, 0.1167, 0.9023, 0.4249, 0.07344, 0.9167, 0.3995, 0.001325, 0.8568, 0.4532, 0.2457, 0.8575, 0.4545, 0.2409, 0.8927, 0.4352, 0.1167, -0.9204, 0.3485, 0.1772, -0.8876, 0.2741, 0.3703, -0.8326, 0.4198, 0.3612, -0.8774, 0.441, 0.189, -0.8331, 0.4251, 0.3539, -0.8568, 0.4533, 0.2457, -0.8575, 0.4545, 0.2409, -0.8345, 0.426, 0.3496, -0.9167, 0.3995, 0.001326, -0.9184, 0.3955, 0.01044, -0.9023, 0.4249, 0.07344, -0.8927, 0.4353, 0.1168, -0.9184, 0.3955, 0.01044, -0.9204, 0.3485, 0.1772, -0.8774, 0.441, 0.189, -0.9023, 0.4249, 0.07344, -0.8568, 0.4533, 0.2457, -0.9167, 0.3995, 0.001326, -0.8927, 0.4353, 0.1168, -0.8575, 0.4545, 0.2409, -0.8876, 0.2741, 0.3703, -0.8945, 0.2109, 0.3941, -0.8125, 0.4171, 0.4073, -0.8326, 0.4198, 0.3612, -0.8945, 0.2109, 0.3941, -0.8331, 0.4251, 0.3539, -0.8345, 0.426, 0.3496, -0.8125, 0.4171, 0.4073, 7.245e-05, 1.0, 0.003405, -8.688e-05, 1.0, 0.003404, -0.006088, 0.961, 0.2765, 0.006088, 0.961, 0.2765, -8.688e-05, 1.0, 0.003404, -0.01069, 0.8896, 0.4566, -0.01069, 0.8896, 0.4566, -0.006088, 0.961, 0.2765, 0.01069, 0.8896, 0.4566, 7.245e-05, 1.0, 0.003405, 0.006088, 0.961, 0.2765, 0.01069, 0.8896, 0.4567, -0.01069, 0.8896, 0.4566, -2.036e-06, 0.7618, 0.6478, 0.0, 0.7618, 0.6478, -0.01069, 0.8896, 0.4566, 0.0, 0.7618, 0.6478, 0.01069, 0.8896, 0.4566, 0.01069, 0.8896, 0.4567, 5.091e-07, 0.7618, 0.6478, -2.036e-06, 0.7618, 0.6478, 0.0, 0.7176, 0.6965, 0.0, 0.7176, 0.6965, 0.0, 0.7618, 0.6478, 0.0, 0.7176, 0.6965, 0.0, 0.7176, 0.6965, 0.0, 0.7176, 0.6965, 0.0, 0.7176, 0.6965, 0.0, 0.7176, 0.6965, 0.0, 0.7618, 0.6478, 5.091e-07, 0.7618, 0.6478, 0.0, 0.7176, 0.6965, 0.0, -0.3072, 0.9517, 0.0, -0.3072, 0.9517, 0.0, -0.3072, 0.9517, 0.0, -0.3072, 0.9517, 1.0, -2.191e-06, 0.0, 1.0, -1.047e-06, 0.0, 1.0, -1.134e-06, 0.0, 1.0, -2.191e-06, 0.0, -1.0, 0.0, 0.0, -1.0, 0.0, 0.0, -1.0, 0.0, 0.0, -1.0, 0.0, 0.0, 1.0, -1.047e-06, 0.0, 1.0, 0.0, -4.39e-08, 1.0, 0.0, -3.873e-08, 1.0, -1.134e-06, 0.0, -1.0, -1.441e-06, -4.39e-08, -1.0, 0.0, 0.0, -1.0, 0.0, 0.0, -1.0, -1.272e-06, -3.873e-08, 1.0, 0.0, -4.39e-08, 1.0, 0.0, -8.244e-08, 1.0, 0.0, -8.244e-08, 1.0, 0.0, -3.873e-08, 0.0, 0.7521, -0.6591, 0.0, 0.7521, -0.6591, 0.0, 0.7521, -0.6591, 0.0, 0.7521, -0.6591, -1.0, -2.707e-06, -8.244e-08, -1.0, -1.441e-06, -4.39e-08, -1.0, -1.272e-06, -3.873e-08, -1.0, -2.707e-06, -8.244e-08, 0.4476, -0.7907, -0.4177, 0.5176, -0.6665, -0.5365, 0.5154, -0.6685, -0.5361, 0.4461, -0.7937, -0.4135, -0.4375, 0.8932, 0.1038, -0.4045, 0.9079, 0.1103, -0.404, 0.908, 0.1109, -0.437, 0.8935, 0.1035, -0.4585, 0.8808, 0.1185, -0.4375, 0.8932, 0.1038, -0.437, 0.8935, 0.1035, -0.4585, 0.8808, 0.1185, 0.5176, -0.6665, -0.5365, 0.5536, -0.6321, -0.5422, 0.5536, -0.6321, -0.5422, 0.5154, -0.6685, -0.5361, -0.4045, 0.9079, 0.1103, -0.3894, 0.9124, 0.1259, -0.3894, 0.9124, 0.1259, -0.404, 0.908, 0.1109, -0.0842, -0.02065, 0.9962, -0.0842, -0.02065, 0.9962, -0.0842, -0.02065, 0.9962, -0.0842, -0.02065, 0.9962, 0.3997, -0.8679, -0.295, 0.4476, -0.7907, -0.4177, 0.4461, -0.7937, -0.4135, 0.3997, -0.8679, -0.295, 0.4045, 0.9079, 0.1104, 0.4374, 0.8932, 0.1038, 0.437, 0.8935, 0.1035, 0.4039, 0.908, 0.1109, -0.5176, -0.6665, -0.5365, -0.4476, -0.7907, -0.4176, -0.4461, -0.7937, -0.4136, -0.5154, -0.6685, -0.5361, 0.0842, -0.02065, 0.9962, 0.0842, -0.02065, 0.9962, 0.0842, -0.02065, 0.9962, 0.0842, -0.02065, 0.9962, 0.3894, 0.9124, 0.1259, 0.4045, 0.9079, 0.1104, 0.4039, 0.908, 0.1109, 0.3894, 0.9124, 0.1259, -0.4476, -0.7907, -0.4176, -0.3997, -0.8679, -0.295, -0.3997, -0.8679, -0.295, -0.4461, -0.7937, -0.4136, 0.4374, 0.8932, 0.1038, 0.4585, 0.8808, 0.1185, 0.4585, 0.8808, 0.1185, 0.437, 0.8935, 0.1035, -0.5536, -0.6321, -0.5422, -0.5176, -0.6665, -0.5365, -0.5154, -0.6685, -0.5361, -0.5536, -0.6321, -0.5422])] * 3)])

# ---- objects
ob_shipc = bpy.data.objects.new('ShipC', me_untitled)

# ---- transforms, parenting, visibility, modifiers, constraints
ob_shipc.location = (0.0, 0.1058, 0.02399)
ob_shipc.rotation_euler = (1.571, -0.0, 0.0)
ob_shipc.scale = (0.01472, 0.01472, 0.01472)
ob_shipc.color = (0.8, 0.8, 0.8, 1.0)
ob_shipc.lineart.crease_threshold = 0.0

# ---- collection membership
col_collection_1.objects.link(ob_shipc)

# ---- scene / render settings (as saved in the file)
scene.frame_start = 1; scene.frame_end = 250; scene.frame_set(1)
scene.render.engine = 'BLENDER_EEVEE_NEXT'
scene.render.resolution_percentage = 50
scene.render.dither_intensity = 0.0
scene.cycles.use_denoising = False
scene.cycles.samples = 128
scene.cycles.sampling_pattern = 'TABULATED_SOBOL'
scene.cycles.light_sampling_threshold = 0.0
scene.cycles.use_adaptive_sampling = False
scene.cycles.use_light_tree = False
scene.cycles.blur_glossy = 0.0
scene.cycles.sample_clamp_indirect = 0.0
scene.view_settings.view_transform = 'Standard'
bpy.context.view_layer.update()

# ---- added for rendering (the .blend has no active camera and no usable light): camera, sun
cam_auto = bpy.data.cameras.new('AutoCamera')
cam_auto.lens = 50.0
cam_auto.sensor_width = 36.0
cam_auto.clip_end = 1000.0
ob_auto_camera = bpy.data.objects.new('AutoCamera', cam_auto)
scene.collection.objects.link(ob_auto_camera)
ob_auto_camera.location = (4.49545, -5.73703, 3.54548)
ob_auto_camera.rotation_euler = (1.09748, -7.21219e-08, 0.694738)
scene.camera = ob_auto_camera
light_auto_sun = bpy.data.lights.new('AutoSun', 'SUN')
light_auto_sun.energy = 3.0
light_auto_sun.angle = 0.0523599
ob_auto_sun = bpy.data.objects.new('AutoSun', light_auto_sun)
scene.collection.objects.link(ob_auto_sun)
ob_auto_sun.rotation_euler = (0.872665, 0.174533, 0.523599)
bpy.context.view_layer.update()
